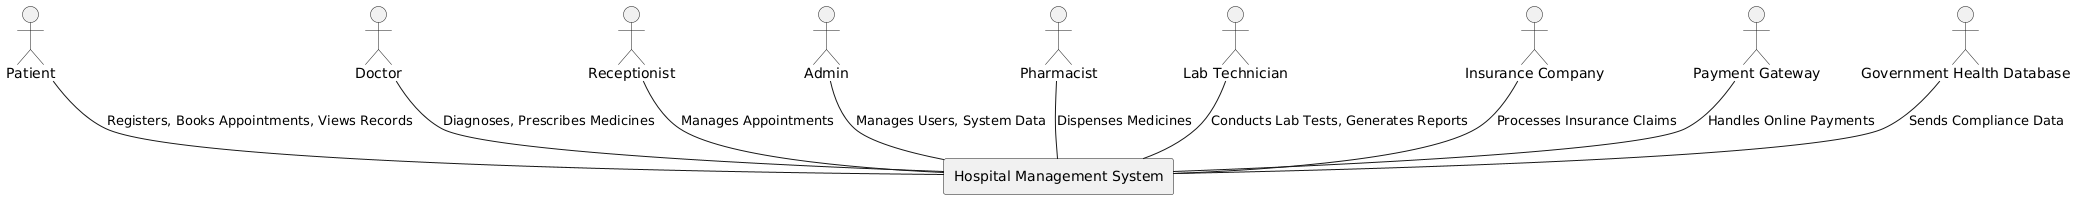

The diagram above was rendered by PlantUML. Its source (embedded in the PNG):
@startuml
skinparam defaultTextAlignment center
skinparam layout top_to_bottom

' Define the main system
rectangle "Hospital Management System" as HMS {
}

' External Entities
actor "Patient" as Patient
actor "Doctor" as Doctor
actor "Receptionist" as Receptionist
actor "Admin" as Admin
actor "Pharmacist" as Pharmacist
actor "Lab Technician" as LabTech
actor "Insurance Company" as Insurance
actor "Payment Gateway" as Payment
actor "Government Health Database" as GovtDB

' Relationships
Patient -- HMS : "Registers, Books Appointments, Views Records"
Doctor -- HMS : "Diagnoses, Prescribes Medicines"
Receptionist -- HMS : "Manages Appointments"
Admin -- HMS : "Manages Users, System Data"
Pharmacist -- HMS : "Dispenses Medicines"
LabTech -- HMS : "Conducts Lab Tests, Generates Reports"
Insurance -- HMS : "Processes Insurance Claims"
Payment -- HMS : "Handles Online Payments"
GovtDB -- HMS : "Sends Compliance Data"
@enduml